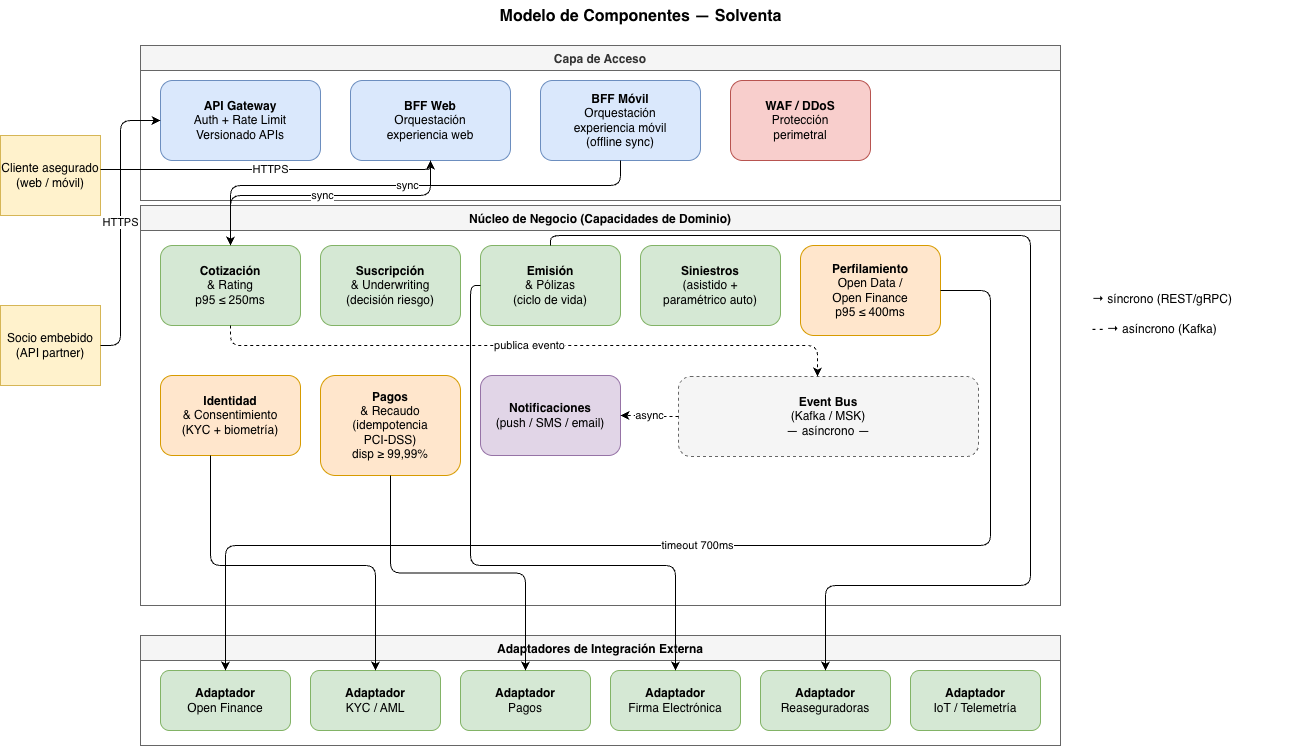

The diagram above was exported from draw.io. Its source (the exported page's mxGraphModel, read from the mxfile embedded in the PNG):
<mxGraphModel dx="1653" dy="787" grid="0" gridSize="10" guides="0" tooltips="1" connect="0" arrows="1" fold="1" page="1" pageScale="1" pageWidth="1500" pageHeight="950" math="0" shadow="0">
  <root>
    <mxCell id="0" />
    <mxCell id="1" parent="0" />
    <mxCell id="2" parent="1" style="text;html=1;strokeColor=none;fillColor=none;align=center;fontSize=16;" value="&lt;b&gt;Modelo de Componentes — Solventa&lt;/b&gt;" vertex="1">
      <mxGeometry height="35" width="600" x="400" y="15" as="geometry" />
    </mxCell>
    <mxCell id="5" parent="1" style="shape=mxgraph.uml.actor;whiteSpace=wrap;html=1;fillColor=#fff2cc;strokeColor=#d6b656;" value="Cliente asegurado&lt;br/&gt;(web / móvil)" vertex="1">
      <mxGeometry height="80" width="100" x="60" y="150" as="geometry" />
    </mxCell>
    <mxCell id="6" parent="1" style="shape=mxgraph.uml.actor;whiteSpace=wrap;html=1;fillColor=#fff2cc;strokeColor=#d6b656;" value="Socio embebido&lt;br/&gt;(API partner)" vertex="1">
      <mxGeometry height="80" width="100" x="60" y="320" as="geometry" />
    </mxCell>
    <mxCell id="100" parent="1" style="swimlane;fontStyle=1;align=center;startSize=25;fillColor=#f5f5f5;strokeColor=#666666;fontColor=#333333;" value="Capa de Acceso" vertex="1">
      <mxGeometry height="155" width="920" x="200" y="60" as="geometry" />
    </mxCell>
    <mxCell id="101" parent="100" style="rounded=1;whiteSpace=wrap;html=1;fillColor=#dae8fc;strokeColor=#6c8ebf;" value="&lt;b&gt;API Gateway&lt;/b&gt;&lt;br/&gt;Auth + Rate Limit&lt;br/&gt;Versionado APIs" vertex="1">
      <mxGeometry height="80" width="160" x="20" y="35" as="geometry" />
    </mxCell>
    <mxCell id="102" parent="100" style="rounded=1;whiteSpace=wrap;html=1;fillColor=#dae8fc;strokeColor=#6c8ebf;" value="&lt;b&gt;BFF Web&lt;/b&gt;&lt;br/&gt;Orquestación&lt;br/&gt;experiencia web" vertex="1">
      <mxGeometry height="80" width="160" x="210" y="35" as="geometry" />
    </mxCell>
    <mxCell id="103" parent="100" style="rounded=1;whiteSpace=wrap;html=1;fillColor=#dae8fc;strokeColor=#6c8ebf;" value="&lt;b&gt;BFF Móvil&lt;/b&gt;&lt;br/&gt;Orquestación&lt;br/&gt;experiencia móvil&lt;br/&gt;(offline sync)" vertex="1">
      <mxGeometry height="80" width="160" x="400" y="35" as="geometry" />
    </mxCell>
    <mxCell id="104" parent="100" style="rounded=1;whiteSpace=wrap;html=1;fillColor=#f8cecc;strokeColor=#b85450;" value="&lt;b&gt;WAF / DDoS&lt;/b&gt;&lt;br/&gt;Protección&lt;br/&gt;perimetral" vertex="1">
      <mxGeometry height="80" width="140" x="590" y="35" as="geometry" />
    </mxCell>
    <mxCell id="200" parent="1" style="swimlane;fontStyle=1;align=center;startSize=25;fillColor=#f5f5f5;strokeColor=#666666;" value="Núcleo de Negocio (Capacidades de Dominio)" vertex="1">
      <mxGeometry height="400" width="920" x="200" y="220" as="geometry" />
    </mxCell>
    <mxCell id="201" parent="200" style="rounded=1;whiteSpace=wrap;html=1;fillColor=#d5e8d4;strokeColor=#82b366;" value="&lt;b&gt;Cotización&lt;/b&gt;&lt;br/&gt;&amp; Rating&lt;br/&gt;p95 ≤ 250ms" vertex="1">
      <mxGeometry height="80" width="140" x="20" y="40" as="geometry" />
    </mxCell>
    <mxCell id="202" parent="200" style="rounded=1;whiteSpace=wrap;html=1;fillColor=#d5e8d4;strokeColor=#82b366;" value="&lt;b&gt;Suscripción&lt;/b&gt;&lt;br/&gt;&amp; Underwriting&lt;br/&gt;(decisión riesgo)" vertex="1">
      <mxGeometry height="80" width="140" x="180" y="40" as="geometry" />
    </mxCell>
    <mxCell id="203" parent="200" style="rounded=1;whiteSpace=wrap;html=1;fillColor=#d5e8d4;strokeColor=#82b366;" value="&lt;b&gt;Emisión&lt;/b&gt;&lt;br/&gt;&amp; Pólizas&lt;br/&gt;(ciclo de vida)" vertex="1">
      <mxGeometry height="80" width="140" x="340" y="40" as="geometry" />
    </mxCell>
    <mxCell id="204" parent="200" style="rounded=1;whiteSpace=wrap;html=1;fillColor=#d5e8d4;strokeColor=#82b366;" value="&lt;b&gt;Siniestros&lt;/b&gt;&lt;br/&gt;(asistido +&lt;br/&gt;paramétrico auto)" vertex="1">
      <mxGeometry height="80" width="140" x="500" y="40" as="geometry" />
    </mxCell>
    <mxCell id="205" parent="200" style="rounded=1;whiteSpace=wrap;html=1;fillColor=#ffe6cc;strokeColor=#d79b00;" value="&lt;b&gt;Perfilamiento&lt;/b&gt;&lt;br/&gt;Open Data /&lt;br/&gt;Open Finance&lt;br/&gt;p95 ≤ 400ms" vertex="1">
      <mxGeometry height="90" width="140" x="660" y="40" as="geometry" />
    </mxCell>
    <mxCell id="206" parent="200" style="rounded=1;whiteSpace=wrap;html=1;fillColor=#ffe6cc;strokeColor=#d79b00;" value="&lt;b&gt;Identidad&lt;/b&gt;&lt;br/&gt;&amp; Consentimiento&lt;br/&gt;(KYC + biometría)" vertex="1">
      <mxGeometry height="80" width="140" x="20" y="170" as="geometry" />
    </mxCell>
    <mxCell id="207" parent="200" style="rounded=1;whiteSpace=wrap;html=1;fillColor=#ffe6cc;strokeColor=#d79b00;" value="&lt;b&gt;Pagos&lt;/b&gt;&lt;br/&gt;&amp; Recaudo&lt;br/&gt;(idempotencia&lt;br/&gt;PCI-DSS)&lt;br/&gt;disp ≥ 99,99%" vertex="1">
      <mxGeometry height="100" width="140" x="180" y="170" as="geometry" />
    </mxCell>
    <mxCell id="208" parent="200" style="rounded=1;whiteSpace=wrap;html=1;fillColor=#e1d5e7;strokeColor=#9673a6;" value="&lt;b&gt;Notificaciones&lt;/b&gt;&lt;br/&gt;(push / SMS / email)" vertex="1">
      <mxGeometry height="80" width="140" x="340" y="170" as="geometry" />
    </mxCell>
    <mxCell id="209" parent="200" style="rounded=1;whiteSpace=wrap;html=1;fillColor=#f5f5f5;strokeColor=#666666;dashed=1;" value="&lt;b&gt;Event Bus&lt;/b&gt;&lt;br/&gt;(Kafka / MSK)&lt;br/&gt;— asíncrono —" vertex="1">
      <mxGeometry height="80" width="300" x="538" y="171" as="geometry" />
    </mxCell>
    <mxCell id="300" parent="1" style="swimlane;fontStyle=1;align=center;startSize=25;fillColor=#f5f5f5;strokeColor=#666666;" value="Adaptadores de Integración Externa" vertex="1">
      <mxGeometry height="110" width="920" x="200" y="650" as="geometry" />
    </mxCell>
    <mxCell id="301" parent="300" style="rounded=1;whiteSpace=wrap;html=1;fillColor=#d5e8d4;strokeColor=#82b366;" value="&lt;b&gt;Adaptador&lt;/b&gt;&lt;br/&gt;Open Finance" vertex="1">
      <mxGeometry height="60" width="130" x="20" y="35" as="geometry" />
    </mxCell>
    <mxCell id="302" parent="300" style="rounded=1;whiteSpace=wrap;html=1;fillColor=#d5e8d4;strokeColor=#82b366;" value="&lt;b&gt;Adaptador&lt;/b&gt;&lt;br/&gt;KYC / AML" vertex="1">
      <mxGeometry height="60" width="130" x="170" y="35" as="geometry" />
    </mxCell>
    <mxCell id="303" parent="300" style="rounded=1;whiteSpace=wrap;html=1;fillColor=#d5e8d4;strokeColor=#82b366;" value="&lt;b&gt;Adaptador&lt;/b&gt;&lt;br/&gt;Pagos" vertex="1">
      <mxGeometry height="60" width="130" x="320" y="35" as="geometry" />
    </mxCell>
    <mxCell id="304" parent="300" style="rounded=1;whiteSpace=wrap;html=1;fillColor=#d5e8d4;strokeColor=#82b366;" value="&lt;b&gt;Adaptador&lt;/b&gt;&lt;br/&gt;Firma Electrónica" vertex="1">
      <mxGeometry height="60" width="130" x="470" y="35" as="geometry" />
    </mxCell>
    <mxCell id="305" parent="300" style="rounded=1;whiteSpace=wrap;html=1;fillColor=#d5e8d4;strokeColor=#82b366;" value="&lt;b&gt;Adaptador&lt;/b&gt;&lt;br/&gt;Reaseguradoras" vertex="1">
      <mxGeometry height="60" width="130" x="620" y="35" as="geometry" />
    </mxCell>
    <mxCell id="306" parent="300" style="rounded=1;whiteSpace=wrap;html=1;fillColor=#d5e8d4;strokeColor=#82b366;" value="&lt;b&gt;Adaptador&lt;/b&gt;&lt;br/&gt;IoT / Telemetría" vertex="1">
      <mxGeometry height="60" width="130" x="770" y="35" as="geometry" />
    </mxCell>
    <mxCell id="400" edge="1" parent="1" source="5" style="edgeStyle=orthogonalEdgeStyle;html=1;" target="102" value="HTTPS">
      <mxGeometry relative="1" as="geometry">
        <Array as="points">
          <mxPoint x="490" y="184" />
        </Array>
      </mxGeometry>
    </mxCell>
    <mxCell id="401" edge="1" parent="1" source="6" style="edgeStyle=orthogonalEdgeStyle;html=1;" target="101" value="HTTPS">
      <mxGeometry relative="1" as="geometry">
        <Array as="points">
          <mxPoint x="180" y="360" />
          <mxPoint x="180" y="135" />
        </Array>
      </mxGeometry>
    </mxCell>
    <mxCell id="410" edge="1" parent="1" source="102" style="edgeStyle=orthogonalEdgeStyle;html=1;exitX=0.5;exitY=1;exitDx=0;exitDy=0;" target="201" value="sync">
      <mxGeometry relative="1" as="geometry">
        <Array as="points">
          <mxPoint x="490.03" y="210" />
          <mxPoint x="290.03" y="210" />
        </Array>
      </mxGeometry>
    </mxCell>
    <mxCell id="411" edge="1" parent="1" source="103" style="edgeStyle=orthogonalEdgeStyle;html=1;exitX=0.5;exitY=1;exitDx=0;exitDy=0;" target="201" value="sync">
      <mxGeometry relative="1" as="geometry">
        <Array as="points">
          <mxPoint x="680.03" y="200" />
          <mxPoint x="290.03" y="200" />
        </Array>
      </mxGeometry>
    </mxCell>
    <mxCell id="420" edge="1" parent="1" source="201" style="edgeStyle=orthogonalEdgeStyle;html=1;dashed=1;" target="209" value="publica evento">
      <mxGeometry relative="1" as="geometry">
        <Array as="points">
          <mxPoint x="290" y="360" />
          <mxPoint x="877" y="360" />
        </Array>
      </mxGeometry>
    </mxCell>
    <mxCell id="421" edge="1" parent="1" source="209" style="edgeStyle=orthogonalEdgeStyle;html=1;dashed=1;" target="208" value="async">
      <mxGeometry relative="1" as="geometry">
        <Array as="points">
          <mxPoint x="712.57" y="431" />
          <mxPoint x="712.57" y="430" />
        </Array>
      </mxGeometry>
    </mxCell>
    <mxCell id="430" edge="1" parent="1" source="205" style="edgeStyle=orthogonalEdgeStyle;html=1;" target="301" value="timeout 700ms">
      <mxGeometry relative="1" as="geometry">
        <Array as="points">
          <mxPoint x="1050" y="305" />
          <mxPoint x="1050" y="560" />
          <mxPoint x="285" y="560" />
        </Array>
      </mxGeometry>
    </mxCell>
    <mxCell id="431" edge="1" parent="1" source="206" style="edgeStyle=orthogonalEdgeStyle;html=1;" target="302" value="">
      <mxGeometry relative="1" as="geometry">
        <Array as="points">
          <mxPoint x="270" y="580" />
          <mxPoint x="435" y="580" />
        </Array>
      </mxGeometry>
    </mxCell>
    <mxCell id="432" edge="1" parent="1" source="207" style="edgeStyle=orthogonalEdgeStyle;html=1;" target="303" value="">
      <mxGeometry relative="1" as="geometry" />
    </mxCell>
    <mxCell id="433" edge="1" parent="1" source="203" style="edgeStyle=orthogonalEdgeStyle;html=1;" target="304" value="">
      <mxGeometry relative="1" as="geometry">
        <Array as="points">
          <mxPoint x="530" y="300" />
          <mxPoint x="530" y="580" />
          <mxPoint x="735" y="580" />
        </Array>
      </mxGeometry>
    </mxCell>
    <mxCell id="434" edge="1" parent="1" source="203" style="edgeStyle=orthogonalEdgeStyle;html=1;" target="305" value="">
      <mxGeometry relative="1" as="geometry">
        <Array as="points">
          <mxPoint x="609.96" y="250" />
          <mxPoint x="1089.96" y="250" />
          <mxPoint x="1089.96" y="600" />
          <mxPoint x="885" y="600" />
        </Array>
      </mxGeometry>
    </mxCell>
    <mxCell id="500" parent="1" style="text;html=1;strokeColor=none;fillColor=none;align=left;" value="→ síncrono (REST/gRPC)" vertex="1">
      <mxGeometry height="25" width="200" x="1150" y="300" as="geometry" />
    </mxCell>
    <mxCell id="501" parent="1" style="text;html=1;strokeColor=none;fillColor=none;align=left;" value="- - → asíncrono (Kafka)" vertex="1">
      <mxGeometry height="25" width="200" x="1150" y="330" as="geometry" />
    </mxCell>
  </root>
</mxGraphModel>